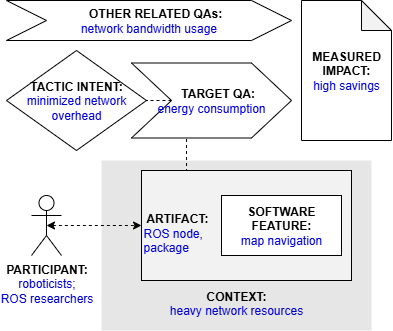

The diagram above was exported from draw.io. Its source (the exported page's mxGraphModel, read from the mxfile embedded in the PNG):
<mxGraphModel dx="713" dy="393" grid="1" gridSize="10" guides="1" tooltips="1" connect="1" arrows="1" fold="1" page="1" pageScale="1" pageWidth="827" pageHeight="1169" math="0" shadow="0">
  <root>
    <mxCell id="0" />
    <mxCell id="1" parent="0" />
    <mxCell id="zhqQK_5YV5MrjuXNHGbT-1" value="&lt;b&gt;PARTICIPANT:&lt;/b&gt;&lt;br&gt;&lt;div&gt;&lt;font color=&quot;#0000de&quot;&gt;roboticists; &lt;br&gt;ROS researchers&lt;/font&gt;&lt;/div&gt;" style="shape=umlActor;verticalLabelPosition=bottom;verticalAlign=top;html=1;outlineConnect=0;" vertex="1" parent="1">
      <mxGeometry x="65" y="235" width="30" height="60" as="geometry" />
    </mxCell>
    <mxCell id="zhqQK_5YV5MrjuXNHGbT-2" value="&lt;br&gt;&lt;br&gt;&lt;br&gt;&lt;br&gt;&lt;br&gt;&lt;br&gt;&lt;br&gt;&lt;br&gt;&lt;b&gt;&lt;font color=&quot;#000000&quot;&gt;CONTEXT:&lt;/font&gt;&lt;/b&gt;&lt;br&gt;heavy network resources" style="rounded=0;whiteSpace=wrap;html=1;fontColor=#0000DE;fillColor=#E6E6E6;strokeColor=none;" vertex="1" parent="1">
      <mxGeometry x="135" y="200" width="270" height="170" as="geometry" />
    </mxCell>
    <mxCell id="zhqQK_5YV5MrjuXNHGbT-3" style="edgeStyle=orthogonalEdgeStyle;rounded=0;orthogonalLoop=1;jettySize=auto;html=1;exitX=0.25;exitY=0;exitDx=0;exitDy=0;entryX=0.344;entryY=0.988;entryDx=0;entryDy=0;entryPerimeter=0;endArrow=none;endFill=0;dashed=1;" edge="1" parent="1" source="zhqQK_5YV5MrjuXNHGbT-4" target="zhqQK_5YV5MrjuXNHGbT-9">
      <mxGeometry relative="1" as="geometry" />
    </mxCell>
    <mxCell id="zhqQK_5YV5MrjuXNHGbT-4" value="&lt;div&gt;&lt;b&gt;&lt;font color=&quot;#000000&quot;&gt;&lt;br&gt;&lt;/font&gt;&lt;/b&gt;&lt;/div&gt;&lt;b&gt;&lt;font color=&quot;#000000&quot;&gt;&amp;nbsp;ARTIFACT:&lt;/font&gt;&lt;/b&gt;&lt;br&gt;&lt;div&gt;ROS node, &lt;br&gt;package&lt;/div&gt;" style="rounded=0;whiteSpace=wrap;html=1;fontColor=#0000DE;fillColor=#F2F2F2;align=left;" vertex="1" parent="1">
      <mxGeometry x="175" y="210" width="210" height="110" as="geometry" />
    </mxCell>
    <mxCell id="zhqQK_5YV5MrjuXNHGbT-5" style="edgeStyle=orthogonalEdgeStyle;rounded=0;orthogonalLoop=1;jettySize=auto;html=1;exitX=0.5;exitY=0.5;exitDx=0;exitDy=0;exitPerimeter=0;entryX=0;entryY=0.5;entryDx=0;entryDy=0;fontColor=#0000DE;startArrow=classic;startFill=1;dashed=1;" edge="1" parent="1" source="zhqQK_5YV5MrjuXNHGbT-1" target="zhqQK_5YV5MrjuXNHGbT-4">
      <mxGeometry relative="1" as="geometry" />
    </mxCell>
    <mxCell id="zhqQK_5YV5MrjuXNHGbT-6" value="&lt;b&gt;SOFTWARE&lt;br&gt;FEATURE:&lt;/b&gt;&lt;br&gt;&lt;div style=&quot;text-align: left;&quot;&gt;&lt;font color=&quot;#0000de&quot;&gt;map navigation&lt;/font&gt;&lt;/div&gt;" style="rounded=0;whiteSpace=wrap;html=1;fontColor=#000000;fillColor=#FFFFFF;" vertex="1" parent="1">
      <mxGeometry x="255" y="235" width="120" height="60" as="geometry" />
    </mxCell>
    <mxCell id="zhqQK_5YV5MrjuXNHGbT-7" value="&lt;b&gt;&lt;font color=&quot;#000000&quot;&gt;TACTIC INTENT:&lt;/font&gt;&lt;/b&gt;&lt;br&gt;minimized network overhead" style="rhombus;whiteSpace=wrap;html=1;fontColor=#0000DE;fillColor=#FFFFFF;" vertex="1" parent="1">
      <mxGeometry x="40" y="90" width="140" height="100" as="geometry" />
    </mxCell>
    <mxCell id="zhqQK_5YV5MrjuXNHGbT-8" style="edgeStyle=orthogonalEdgeStyle;rounded=0;orthogonalLoop=1;jettySize=auto;html=1;exitX=0;exitY=0.5;exitDx=0;exitDy=0;entryX=1;entryY=0.5;entryDx=0;entryDy=0;dashed=1;endArrow=none;endFill=0;" edge="1" parent="1" source="zhqQK_5YV5MrjuXNHGbT-9" target="zhqQK_5YV5MrjuXNHGbT-7">
      <mxGeometry relative="1" as="geometry" />
    </mxCell>
    <mxCell id="zhqQK_5YV5MrjuXNHGbT-9" value="&lt;b&gt;&amp;nbsp; &amp;nbsp; TARGET QA:&lt;/b&gt;&lt;br&gt;&lt;font color=&quot;#0000de&quot;&gt;energy consumption&lt;/font&gt;" style="shape=step;perimeter=stepPerimeter;whiteSpace=wrap;html=1;fixedSize=1;fontColor=#000000;fillColor=#FFFFFF;size=40;" vertex="1" parent="1">
      <mxGeometry x="165" y="102.5" width="160" height="75" as="geometry" />
    </mxCell>
    <mxCell id="zhqQK_5YV5MrjuXNHGbT-10" value="&lt;b&gt;&amp;nbsp; &amp;nbsp; OTHER RELATED QAs:&lt;/b&gt;&lt;br&gt;&lt;font color=&quot;#0000de&quot;&gt;network bandwidth usage&lt;/font&gt;" style="shape=step;perimeter=stepPerimeter;whiteSpace=wrap;html=1;fixedSize=1;fontColor=#000000;fillColor=#FFFFFF;size=40;" vertex="1" parent="1">
      <mxGeometry x="40" y="40" width="285" height="40" as="geometry" />
    </mxCell>
    <mxCell id="zhqQK_5YV5MrjuXNHGbT-11" value="&lt;b&gt;MEASURED&lt;/b&gt;&lt;br&gt;&lt;b&gt;IMPACT:&lt;br&gt;&lt;/b&gt;&lt;font color=&quot;#0000de&quot;&gt;high savings&lt;/font&gt;" style="shape=note;whiteSpace=wrap;html=1;backgroundOutline=1;darkOpacity=0.05;" vertex="1" parent="1">
      <mxGeometry x="335" y="40" width="90" height="140" as="geometry" />
    </mxCell>
  </root>
</mxGraphModel>